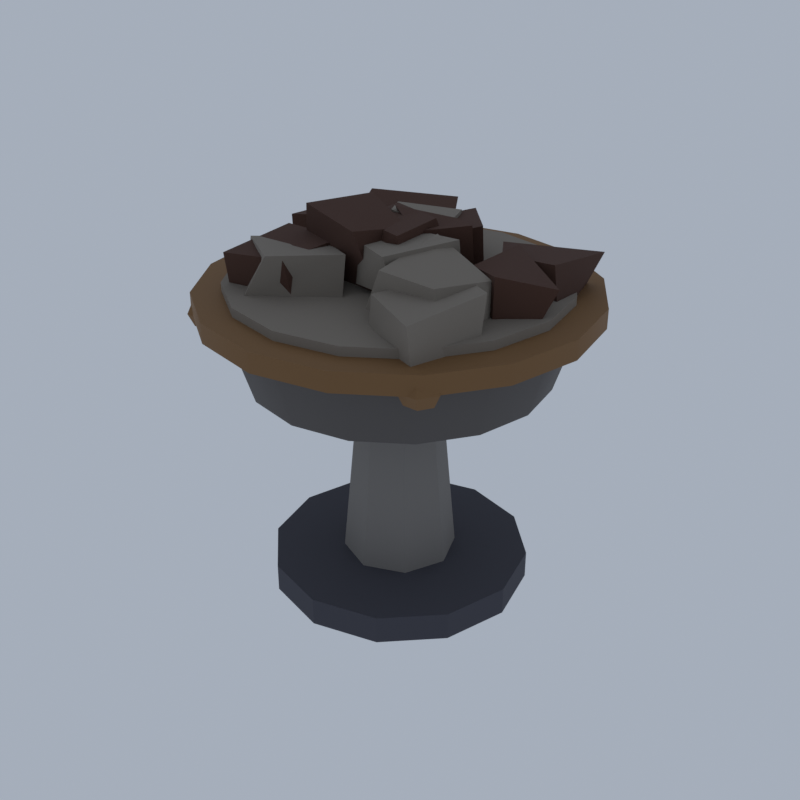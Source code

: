 # Source: TW03_02_skull_avenue_set_02.blend  (saved by Blender 5.2.45; exported with 4.5.12 LTS)
import bpy
from mathutils import Matrix  # noqa: F401  (used for matrix-valued properties, if any)

bpy.ops.wm.read_factory_settings(use_empty=True)
scene = bpy.context.scene
scene.name = 'Scene'

# ---- collections
col_collection = bpy.data.collections.new('Collection'); scene.collection.children.link(col_collection)

# ---- materials (node trees are filled in below, after node groups)
mat_ve_t1_dstone_granite = bpy.data.materials.new('ve_t1_dstone|Granite')
mat_ve_t1_dstone_granite.diffuse_color = (0.05819, 0.05819, 0.07383, 1.0)
mat_ve_t1_stone_slate = bpy.data.materials.new('ve_t1_stone|Slate')
mat_ve_t1_stone_slate.diffuse_color = (0.2195, 0.2047, 0.1905, 1.0)
mat_ve_f_iron_m_metal = bpy.data.materials.new('ve_f_iron_m|Metal')
mat_ve_f_iron_m_metal.diffuse_color = (0.1062, 0.09627, 0.09152, 1.0)
mat_ve_f_bronze_metal = bpy.data.materials.new('ve_f_bronze|Metal')
mat_ve_f_bronze_metal.diffuse_color = (0.2195, 0.1166, 0.04455, 1.0)
mat_ve_f_ash_slate = bpy.data.materials.new('ve_f_ash|Slate')
mat_ve_f_ash_slate.diffuse_color = (0.2195, 0.1905, 0.1573, 1.0)
mat_ve_f_coal2_slate = bpy.data.materials.new('ve_f_coal2|Slate')
mat_ve_f_coal2_slate.diffuse_color = (0.06973, 0.03026, 0.01891, 1.0)

# ---- material node trees
mat_ve_t1_dstone_granite.use_nodes = True; mat_ve_t1_dstone_granite.node_tree.nodes.clear()
_N = mat_ve_t1_dstone_granite.node_tree.nodes; _L = mat_ve_t1_dstone_granite.node_tree.links
n0 = _N.new('ShaderNodeBsdfPrincipled'); n0.name = 'Principled BSDF'; n0.location = (-200, 100)
n0.inputs[0].default_value = (0.05819, 0.05819, 0.07383, 1.0)
n0.inputs[2].default_value = 0.92
n0.inputs[10].default_value = 0.005
n1 = _N.new('ShaderNodeOutputMaterial'); n1.name = 'Material Output'; n1.location = (200, 100)
_L.new(n0.outputs[0], n1.inputs[0])
n1.is_active_output = True
mat_ve_t1_stone_slate.use_nodes = True; mat_ve_t1_stone_slate.node_tree.nodes.clear()
_N = mat_ve_t1_stone_slate.node_tree.nodes; _L = mat_ve_t1_stone_slate.node_tree.links
n0 = _N.new('ShaderNodeBsdfPrincipled'); n0.name = 'Principled BSDF'; n0.location = (-200, 100)
n0.inputs[0].default_value = (0.2195, 0.2047, 0.1905, 1.0)
n0.inputs[2].default_value = 0.95
n0.inputs[10].default_value = 0.005
n1 = _N.new('ShaderNodeOutputMaterial'); n1.name = 'Material Output'; n1.location = (200, 100)
_L.new(n0.outputs[0], n1.inputs[0])
n1.is_active_output = True
mat_ve_f_iron_m_metal.use_nodes = True; mat_ve_f_iron_m_metal.node_tree.nodes.clear()
_N = mat_ve_f_iron_m_metal.node_tree.nodes; _L = mat_ve_f_iron_m_metal.node_tree.links
n0 = _N.new('ShaderNodeBsdfPrincipled'); n0.name = 'Principled BSDF'; n0.location = (-200, 100)
n0.inputs[0].default_value = (0.1062, 0.09627, 0.09152, 1.0)
n0.inputs[1].default_value = 0.3
n0.inputs[2].default_value = 0.72
n0.inputs[10].default_value = 0.005
n1 = _N.new('ShaderNodeOutputMaterial'); n1.name = 'Material Output'; n1.location = (200, 100)
_L.new(n0.outputs[0], n1.inputs[0])
n1.is_active_output = True
mat_ve_f_bronze_metal.use_nodes = True; mat_ve_f_bronze_metal.node_tree.nodes.clear()
_N = mat_ve_f_bronze_metal.node_tree.nodes; _L = mat_ve_f_bronze_metal.node_tree.links
n0 = _N.new('ShaderNodeBsdfPrincipled'); n0.name = 'Principled BSDF'; n0.location = (-200, 100)
n0.inputs[0].default_value = (0.2195, 0.1166, 0.04455, 1.0)
n0.inputs[1].default_value = 0.3
n0.inputs[2].default_value = 0.72
n0.inputs[10].default_value = 0.005
n1 = _N.new('ShaderNodeOutputMaterial'); n1.name = 'Material Output'; n1.location = (200, 100)
_L.new(n0.outputs[0], n1.inputs[0])
n1.is_active_output = True
mat_ve_f_ash_slate.use_nodes = True; mat_ve_f_ash_slate.node_tree.nodes.clear()
_N = mat_ve_f_ash_slate.node_tree.nodes; _L = mat_ve_f_ash_slate.node_tree.links
n0 = _N.new('ShaderNodeBsdfPrincipled'); n0.name = 'Principled BSDF'; n0.location = (-200, 100)
n0.inputs[0].default_value = (0.2195, 0.1905, 0.1573, 1.0)
n0.inputs[2].default_value = 0.95
n0.inputs[10].default_value = 0.005
n1 = _N.new('ShaderNodeOutputMaterial'); n1.name = 'Material Output'; n1.location = (200, 100)
_L.new(n0.outputs[0], n1.inputs[0])
n1.is_active_output = True
mat_ve_f_coal2_slate.use_nodes = True; mat_ve_f_coal2_slate.node_tree.nodes.clear()
_N = mat_ve_f_coal2_slate.node_tree.nodes; _L = mat_ve_f_coal2_slate.node_tree.links
n0 = _N.new('ShaderNodeBsdfPrincipled'); n0.name = 'Principled BSDF'; n0.location = (-200, 100)
n0.inputs[0].default_value = (0.06973, 0.03026, 0.01891, 1.0)
n0.inputs[2].default_value = 0.95
n0.inputs[10].default_value = 0.005
n1 = _N.new('ShaderNodeOutputMaterial'); n1.name = 'Material Output'; n1.location = (200, 100)
_L.new(n0.outputs[0], n1.inputs[0])
n1.is_active_output = True

# ---- world
world_world = bpy.data.worlds.new('World'); scene.world = world_world
world_world.use_nodes = True; world_world.node_tree.nodes.clear()
_N = world_world.node_tree.nodes; _L = world_world.node_tree.links
n0 = _N.new('ShaderNodeOutputWorld'); n0.name = 'World Output'; n0.location = (200, 100)
n1 = _N.new('ShaderNodeBackground'); n1.name = 'Background'; n1.location = (-200, 100)
n1.inputs[0].default_value = (0.42, 0.47, 0.55, 1.0)
n1.inputs[1].default_value = 0.9
_L.new(n1.outputs[0], n0.inputs[0])
n0.is_active_output = True
world_world.color = (0.05088, 0.05088, 0.05088)
world_world.sun_shadow_jitter_overblur = 0.0

# ---- meshes
me_skull_avenue_set = bpy.data.meshes.new('skull_avenue_set')
me_skull_avenue_set.from_pydata([(4.766, 0.0, 0.0), (4.766, 0.0, 1.025), (4.127, 2.383, 0.0), (4.127, 2.383, 1.025), (2.383, 4.127, 0.0), (2.383, 4.127, 1.025), (2.918e-16, 4.766, 0.0), (2.918e-16, 4.766, 1.025), (-2.383, 4.127, 0.0), (-2.383, 4.127, 1.025), (-4.127, 2.383, 0.0), (-4.127, 2.383, 1.025), (-4.766, 5.837e-16, 0.0), (-4.766, 5.837e-16, 1.025), (-4.127, -2.383, 0.0), (-4.127, -2.383, 1.025), (-2.383, -4.127, 0.0), (-2.383, -4.127, 1.025), (-8.755e-16, -4.766, 0.0), (-8.755e-16, -4.766, 1.025), (2.383, -4.127, 0.0), (2.383, -4.127, 1.025), (4.127, -2.383, 0.0), (4.127, -2.383, 1.025), (2.83, 0.0, 7.433), (2.83, 0.0, 8.202), (2.001, 2.001, 7.433), (2.001, 2.001, 8.202), (1.733e-16, 2.83, 7.433), (1.733e-16, 2.83, 8.202), (-2.001, 2.001, 7.433), (-2.001, 2.001, 8.202), (-2.83, 3.465e-16, 7.433), (-2.83, 3.465e-16, 8.202), (-2.001, -2.001, 7.433), (-2.001, -2.001, 8.202), (-5.198e-16, -2.83, 7.433), (-5.198e-16, -2.83, 8.202), (2.001, -2.001, 7.433), (2.001, -2.001, 8.202), (2.085, 0.0, 1.025), (1.489, 0.0, 7.433), (1.474, 1.474, 1.025), (1.053, 1.053, 7.433), (1.277e-16, 2.085, 1.025), (9.12e-17, 1.489, 7.433), (-1.474, 1.474, 1.025), (-1.053, 1.053, 7.433), (-2.085, 2.554e-16, 1.025), (-1.489, 1.824e-16, 7.433), (-1.474, -1.474, 1.025), (-1.053, -1.053, 7.433), (-3.83e-16, -2.085, 1.025), (-2.736e-16, -1.489, 7.433), (1.474, -1.474, 1.025), (1.053, -1.053, 7.433), (5.362, 0.0, 8.202), (6.255, 0.0, 11.02), (4.954, 2.052, 8.202), (5.779, 2.394, 11.02), (3.791, 3.791, 8.202), (4.423, 4.423, 11.02), (2.052, 4.954, 8.202), (2.394, 5.779, 11.02), (3.283e-16, 5.362, 8.202), (3.83e-16, 6.255, 11.02), (-2.052, 4.954, 8.202), (-2.394, 5.779, 11.02), (-3.791, 3.791, 8.202), (-4.423, 4.423, 11.02), (-4.954, 2.052, 8.202), (-5.779, 2.394, 11.02), (-5.362, 6.566e-16, 8.202), (-6.255, 7.661e-16, 11.02), (-4.954, -2.052, 8.202), (-5.779, -2.394, 11.02), (-3.791, -3.791, 8.202), (-4.423, -4.423, 11.02), (-2.052, -4.954, 8.202), (-2.394, -5.779, 11.02), (-9.849e-16, -5.362, 8.202), (-1.149e-15, -6.255, 11.02), (2.052, -4.954, 8.202), (2.394, -5.779, 11.02), (3.791, -3.791, 8.202), (4.423, -4.423, 11.02), (4.954, -2.052, 8.202), (5.779, -2.394, 11.02), (5.809, 0.0, 10.64), (7.0, 0.0, 10.64), (7.0, 0.0, 11.34), (5.809, 0.0, 11.34), (5.366, 2.223, 10.64), (6.467, 2.679, 10.64), (6.467, 2.679, 11.34), (5.366, 2.223, 11.34), (4.107, 4.107, 10.64), (4.95, 4.95, 10.64), (4.95, 4.95, 11.34), (4.107, 4.107, 11.34), (2.223, 5.366, 10.64), (2.679, 6.467, 10.64), (2.679, 6.467, 11.34), (2.223, 5.366, 11.34), (3.557e-16, 5.809, 10.64), (4.286e-16, 7.0, 10.64), (4.286e-16, 7.0, 11.34), (3.557e-16, 5.809, 11.34), (-2.223, 5.366, 10.64), (-2.679, 6.467, 10.64), (-2.679, 6.467, 11.34), (-2.223, 5.366, 11.34), (-4.107, 4.107, 10.64), (-4.95, 4.95, 10.64), (-4.95, 4.95, 11.34), (-4.107, 4.107, 11.34), (-5.366, 2.223, 10.64), (-6.467, 2.679, 10.64), (-6.467, 2.679, 11.34), (-5.366, 2.223, 11.34), (-5.809, 7.113e-16, 10.64), (-7.0, 8.573e-16, 10.64), (-7.0, 8.573e-16, 11.34), (-5.809, 7.113e-16, 11.34), (-5.366, -2.223, 10.64), (-6.467, -2.679, 10.64), (-6.467, -2.679, 11.34), (-5.366, -2.223, 11.34), (-4.107, -4.107, 10.64), (-4.95, -4.95, 10.64), (-4.95, -4.95, 11.34), (-4.107, -4.107, 11.34), (-2.223, -5.366, 10.64), (-2.679, -6.467, 10.64), (-2.679, -6.467, 11.34), (-2.223, -5.366, 11.34), (-1.067e-15, -5.809, 10.64), (-1.286e-15, -7.0, 10.64), (-1.286e-15, -7.0, 11.34), (-1.067e-15, -5.809, 11.34), (2.223, -5.366, 10.64), (2.679, -6.467, 10.64), (2.679, -6.467, 11.34), (2.223, -5.366, 11.34), (4.107, -4.107, 10.64), (4.95, -4.95, 10.64), (4.95, -4.95, 11.34), (4.107, -4.107, 11.34), (5.366, -2.223, 10.64), (6.467, -2.679, 10.64), (6.467, -2.679, 11.34), (5.366, -2.223, 11.34), (4.528, 4.528, 11.28), (4.528, 4.528, 9.996), (5.055, 4.528, 11.09), (4.792, 4.985, 11.09), (4.265, 4.985, 11.09), (4.002, 4.528, 11.09), (4.265, 4.072, 11.09), (4.792, 4.072, 11.09), (5.273, 4.528, 10.64), (4.901, 5.173, 10.64), (4.156, 5.173, 10.64), (3.784, 4.528, 10.64), (4.156, 3.884, 10.64), (4.901, 3.884, 10.64), (5.055, 4.528, 10.18), (4.792, 4.985, 10.18), (4.265, 4.985, 10.18), (4.002, 4.528, 10.18), (4.265, 4.072, 10.18), (4.792, 4.072, 10.18), (-4.528, 4.528, 11.28), (-4.528, 4.528, 9.996), (-4.002, 4.528, 11.09), (-4.265, 4.985, 11.09), (-4.792, 4.985, 11.09), (-5.055, 4.528, 11.09), (-4.792, 4.072, 11.09), (-4.265, 4.072, 11.09), (-3.784, 4.528, 10.64), (-4.156, 5.173, 10.64), (-4.901, 5.173, 10.64), (-5.273, 4.528, 10.64), (-4.901, 3.884, 10.64), (-4.156, 3.884, 10.64), (-4.002, 4.528, 10.18), (-4.265, 4.985, 10.18), (-4.792, 4.985, 10.18), (-5.055, 4.528, 10.18), (-4.792, 4.072, 10.18), (-4.265, 4.072, 10.18), (-4.528, -4.528, 11.28), (-4.528, -4.528, 9.996), (-4.002, -4.528, 11.09), (-4.265, -4.072, 11.09), (-4.792, -4.072, 11.09), (-5.055, -4.528, 11.09), (-4.792, -4.985, 11.09), (-4.265, -4.985, 11.09), (-3.784, -4.528, 10.64), (-4.156, -3.884, 10.64), (-4.901, -3.884, 10.64), (-5.273, -4.528, 10.64), (-4.901, -5.173, 10.64), (-4.156, -5.173, 10.64), (-4.002, -4.528, 10.18), (-4.265, -4.072, 10.18), (-4.792, -4.072, 10.18), (-5.055, -4.528, 10.18), (-4.792, -4.985, 10.18), (-4.265, -4.985, 10.18), (4.528, -4.528, 11.28), (4.528, -4.528, 9.996), (5.055, -4.528, 11.09), (4.792, -4.072, 11.09), (4.265, -4.072, 11.09), (4.002, -4.528, 11.09), (4.265, -4.985, 11.09), (4.792, -4.985, 11.09), (5.273, -4.528, 10.64), (4.901, -3.884, 10.64), (4.156, -3.884, 10.64), (3.784, -4.528, 10.64), (4.156, -5.173, 10.64), (4.901, -5.173, 10.64), (5.055, -4.528, 10.18), (4.792, -4.072, 10.18), (4.265, -4.072, 10.18), (4.002, -4.528, 10.18), (4.265, -4.985, 10.18), (4.792, -4.985, 10.18), (5.957, 0.0, 10.51), (5.957, 0.0, 11.66), (5.504, 2.28, 10.51), (5.504, 2.28, 11.66), (4.213, 4.213, 10.51), (4.213, 4.213, 11.66), (2.28, 5.504, 10.51), (2.28, 5.504, 11.66), (3.648e-16, 5.957, 10.51), (3.648e-16, 5.957, 11.66), (-2.28, 5.504, 10.51), (-2.28, 5.504, 11.66), (-4.213, 4.213, 10.51), (-4.213, 4.213, 11.66), (-5.504, 2.28, 10.51), (-5.504, 2.28, 11.66), (-5.957, 7.296e-16, 10.51), (-5.957, 7.296e-16, 11.66), (-5.504, -2.28, 10.51), (-5.504, -2.28, 11.66), (-4.213, -4.213, 10.51), (-4.213, -4.213, 11.66), (-2.28, -5.504, 10.51), (-2.28, -5.504, 11.66), (-1.094e-15, -5.957, 10.51), (-1.094e-15, -5.957, 11.66), (2.28, -5.504, 10.51), (2.28, -5.504, 11.66), (4.213, -4.213, 10.51), (4.213, -4.213, 11.66), (5.504, -2.28, 10.51), (5.504, -2.28, 11.66), (-2.786, -4.543, 11.56), (-0.2015, -2.649, 11.57), (-2.581, -0.1307, 11.33), (-4.798, -2.484, 11.13), (-1.898, -4.323, 13.12), (-0.3109, -2.322, 12.99), (-2.937, -0.867, 12.66), (-4.272, -2.702, 12.86), (-1.647, 0.6694, 11.76), (1.12, 1.131, 11.69), (0.1234, 3.056, 11.64), (-1.882, 3.0, 11.33), (-1.113, 0.8711, 13.55), (0.8606, 1.216, 13.22), (-0.1426, 3.583, 13.08), (-2.037, 2.339, 13.3), (1.696, -2.143, 11.89), (2.251, 0.4579, 11.94), (0.9641, 0.8914, 11.36), (-0.2224, -1.954, 11.93), (1.378, -2.506, 13.35), (2.448, -0.007411, 13.48), (0.6657, 0.4953, 13.22), (-0.3455, -1.605, 13.2), (-3.172, -0.08796, 11.86), (-0.6284, 1.182, 11.34), (-1.82, 3.07, 11.59), (-4.039, 1.749, 11.86), (-3.37, -0.2038, 13.06), (-0.8472, 1.002, 13.18), (-1.978, 3.038, 13.21), (-3.758, 1.733, 13.25), (4.35, -4.724, 11.19), (5.03, -2.413, 11.0), (3.325, -1.616, 11.3), (1.994, -3.915, 11.33), (4.197, -4.768, 12.56), (4.933, -1.912, 12.89), (3.01, -0.8344, 12.76), (1.73, -3.437, 12.51), (4.419, -3.141, 10.95), (4.313, -0.221, 10.94), (1.428, -0.6123, 11.25), (0.9644, -2.87, 11.59), (3.728, -2.941, 13.02), (4.422, -0.9702, 12.87), (1.491, 0.08481, 13.45), (1.668, -3.006, 13.13), (-4.004, -3.956, 11.21), (-1.55, -3.562, 11.53), (-1.613, -1.029, 11.12), (-3.671, -1.285, 11.28), (-3.927, -4.259, 12.78), (-1.607, -3.867, 12.95), (-1.632, -1.063, 12.94), (-4.189, -0.9699, 12.89), (-0.632, 0.3409, 11.53), (-0.7045, 3.147, 11.72), (-2.484, 2.705, 11.82), (-2.923, 0.961, 11.78), (-0.5487, 1.02, 13.04), (-0.6845, 2.752, 12.85), (-3.014, 2.922, 12.75), (-2.874, 0.894, 13.17), (4.525, -1.022, 11.47), (5.666, -0.08205, 11.55), (3.203, 1.537, 11.34), (2.205, 0.478, 11.0), (4.622, -1.126, 13.09), (6.02, 0.3289, 12.58), (3.348, 2.045, 12.98), (2.951, 0.05064, 12.72), (0.223, 0.9444, 11.14), (2.248, 1.702, 11.46), (0.5735, 3.917, 11.41), (-1.172, 2.967, 11.61), (0.5981, 0.3961, 12.98), (1.832, 2.116, 13.27), (-0.03028, 4.249, 13.01), (-0.7398, 3.006, 12.9), (3.194, 1.522, 10.99), (5.405, 1.376, 10.98), (4.527, 4.188, 10.9), (2.05, 3.14, 11.32), (3.087, 1.47, 12.72), (5.064, 1.53, 12.81), (5.222, 4.354, 12.52), (2.074, 2.988, 12.55), (0.8066, -0.797, 11.97), (1.417, 1.033, 12.17), (-1.433, 1.702, 12.23), (-1.66, -0.9249, 11.89), (0.933, -1.26, 13.6), (0.6501, 1.094, 13.55), (-1.712, 1.941, 13.42), (-1.741, -0.2325, 13.39), (-2.187, 0.9708, 11.46), (-0.2044, 2.377, 11.06), (-1.219, 3.836, 11.43), (-3.252, 2.812, 11.4), (-2.492, 0.7822, 13.32), (0.2095, 2.614, 12.91), (-0.9748, 4.459, 13.19), (-3.201, 2.275, 13.57), (0.6571, 0.06486, 11.85), (2.013, 1.467, 11.66), (0.7131, 2.462, 11.87), (-0.361, 1.058, 11.7), (0.4324, 0.1858, 13.27), (2.206, 0.9944, 13.64), (0.7316, 2.232, 13.27), (-1.064, 1.036, 13.66), (0.4722, -1.582, 11.41), (0.01575, 0.1658, 11.9), (-2.185, 0.6334, 11.85), (-3.159, -1.205, 11.37), (-0.1759, -2.143, 13.73), (0.2558, 0.08981, 13.41), (-1.913, 0.8492, 14.0), (-3.147, -1.138, 13.85), (-5.151, 0.2285, 10.81), (-3.096, 0.6718, 11.09), (-3.311, 3.395, 10.72), (-5.352, 3.648, 10.73), (-5.448, 0.4213, 12.62), (-2.874, 0.9079, 12.96), (-3.068, 3.057, 12.87), (-4.996, 3.072, 12.65)], [], [(22, 20, 18, 16, 14, 12, 10, 8, 6, 4, 2, 0), (1, 3, 5, 7, 9, 11, 13, 15, 17, 19, 21, 23), (0, 2, 3, 1), (2, 4, 5, 3), (4, 6, 7, 5), (6, 8, 9, 7), (8, 10, 11, 9), (10, 12, 13, 11), (12, 14, 15, 13), (14, 16, 17, 15), (16, 18, 19, 17), (18, 20, 21, 19), (20, 22, 23, 21), (22, 0, 1, 23), (38, 36, 34, 32, 30, 28, 26, 24), (25, 27, 29, 31, 33, 35, 37, 39), (24, 26, 27, 25), (26, 28, 29, 27), (28, 30, 31, 29), (30, 32, 33, 31), (32, 34, 35, 33), (34, 36, 37, 35), (36, 38, 39, 37), (38, 24, 25, 39), (54, 52, 50, 48, 46, 44, 42, 40), (41, 43, 45, 47, 49, 51, 53, 55), (40, 42, 43, 41), (42, 44, 45, 43), (44, 46, 47, 45), (46, 48, 49, 47), (48, 50, 51, 49), (50, 52, 53, 51), (52, 54, 55, 53), (54, 40, 41, 55), (86, 84, 82, 80, 78, 76, 74, 72, 70, 68, 66, 64, 62, 60, 58, 56), (57, 59, 61, 63, 65, 67, 69, 71, 73, 75, 77, 79, 81, 83, 85, 87), (56, 58, 59, 57), (58, 60, 61, 59), (60, 62, 63, 61), (62, 64, 65, 63), (64, 66, 67, 65), (66, 68, 69, 67), (68, 70, 71, 69), (70, 72, 73, 71), (72, 74, 75, 73), (74, 76, 77, 75), (76, 78, 79, 77), (78, 80, 81, 79), (80, 82, 83, 81), (82, 84, 85, 83), (84, 86, 87, 85), (86, 56, 57, 87), (88, 92, 93, 89), (89, 93, 94, 90), (90, 94, 95, 91), (91, 95, 92, 88), (92, 96, 97, 93), (93, 97, 98, 94), (94, 98, 99, 95), (95, 99, 96, 92), (96, 100, 101, 97), (97, 101, 102, 98), (98, 102, 103, 99), (99, 103, 100, 96), (100, 104, 105, 101), (101, 105, 106, 102), (102, 106, 107, 103), (103, 107, 104, 100), (104, 108, 109, 105), (105, 109, 110, 106), (106, 110, 111, 107), (107, 111, 108, 104), (108, 112, 113, 109), (109, 113, 114, 110), (110, 114, 115, 111), (111, 115, 112, 108), (112, 116, 117, 113), (113, 117, 118, 114), (114, 118, 119, 115), (115, 119, 116, 112), (116, 120, 121, 117), (117, 121, 122, 118), (118, 122, 123, 119), (119, 123, 120, 116), (120, 124, 125, 121), (121, 125, 126, 122), (122, 126, 127, 123), (123, 127, 124, 120), (124, 128, 129, 125), (125, 129, 130, 126), (126, 130, 131, 127), (127, 131, 128, 124), (128, 132, 133, 129), (129, 133, 134, 130), (130, 134, 135, 131), (131, 135, 132, 128), (132, 136, 137, 133), (133, 137, 138, 134), (134, 138, 139, 135), (135, 139, 136, 132), (136, 140, 141, 137), (137, 141, 142, 138), (138, 142, 143, 139), (139, 143, 140, 136), (140, 144, 145, 141), (141, 145, 146, 142), (142, 146, 147, 143), (143, 147, 144, 140), (144, 148, 149, 145), (145, 149, 150, 146), (146, 150, 151, 147), (147, 151, 148, 144), (148, 88, 89, 149), (149, 89, 90, 150), (150, 90, 91, 151), (151, 91, 88, 148), (152, 154, 155), (153, 167, 166), (154, 160, 161, 155), (160, 166, 167, 161), (152, 155, 156), (153, 168, 167), (155, 161, 162, 156), (161, 167, 168, 162), (152, 156, 157), (153, 169, 168), (156, 162, 163, 157), (162, 168, 169, 163), (152, 157, 158), (153, 170, 169), (157, 163, 164, 158), (163, 169, 170, 164), (152, 158, 159), (153, 171, 170), (158, 164, 165, 159), (164, 170, 171, 165), (152, 159, 154), (153, 166, 171), (159, 165, 160, 154), (165, 171, 166, 160), (172, 174, 175), (173, 187, 186), (174, 180, 181, 175), (180, 186, 187, 181), (172, 175, 176), (173, 188, 187), (175, 181, 182, 176), (181, 187, 188, 182), (172, 176, 177), (173, 189, 188), (176, 182, 183, 177), (182, 188, 189, 183), (172, 177, 178), (173, 190, 189), (177, 183, 184, 178), (183, 189, 190, 184), (172, 178, 179), (173, 191, 190), (178, 184, 185, 179), (184, 190, 191, 185), (172, 179, 174), (173, 186, 191), (179, 185, 180, 174), (185, 191, 186, 180), (192, 194, 195), (193, 207, 206), (194, 200, 201, 195), (200, 206, 207, 201), (192, 195, 196), (193, 208, 207), (195, 201, 202, 196), (201, 207, 208, 202), (192, 196, 197), (193, 209, 208), (196, 202, 203, 197), (202, 208, 209, 203), (192, 197, 198), (193, 210, 209), (197, 203, 204, 198), (203, 209, 210, 204), (192, 198, 199), (193, 211, 210), (198, 204, 205, 199), (204, 210, 211, 205), (192, 199, 194), (193, 206, 211), (199, 205, 200, 194), (205, 211, 206, 200), (212, 214, 215), (213, 227, 226), (214, 220, 221, 215), (220, 226, 227, 221), (212, 215, 216), (213, 228, 227), (215, 221, 222, 216), (221, 227, 228, 222), (212, 216, 217), (213, 229, 228), (216, 222, 223, 217), (222, 228, 229, 223), (212, 217, 218), (213, 230, 229), (217, 223, 224, 218), (223, 229, 230, 224), (212, 218, 219), (213, 231, 230), (218, 224, 225, 219), (224, 230, 231, 225), (212, 219, 214), (213, 226, 231), (219, 225, 220, 214), (225, 231, 226, 220), (262, 260, 258, 256, 254, 252, 250, 248, 246, 244, 242, 240, 238, 236, 234, 232), (233, 235, 237, 239, 241, 243, 245, 247, 249, 251, 253, 255, 257, 259, 261, 263), (232, 234, 235, 233), (234, 236, 237, 235), (236, 238, 239, 237), (238, 240, 241, 239), (240, 242, 243, 241), (242, 244, 245, 243), (244, 246, 247, 245), (246, 248, 249, 247), (248, 250, 251, 249), (250, 252, 253, 251), (252, 254, 255, 253), (254, 256, 257, 255), (256, 258, 259, 257), (258, 260, 261, 259), (260, 262, 263, 261), (262, 232, 233, 263), (264, 267, 266, 265), (268, 269, 270, 271), (264, 265, 269, 268), (265, 266, 270, 269), (266, 267, 271, 270), (267, 264, 268, 271), (272, 275, 274, 273), (276, 277, 278, 279), (272, 273, 277, 276), (273, 274, 278, 277), (274, 275, 279, 278), (275, 272, 276, 279), (280, 283, 282, 281), (284, 285, 286, 287), (280, 281, 285, 284), (281, 282, 286, 285), (282, 283, 287, 286), (283, 280, 284, 287), (288, 291, 290, 289), (292, 293, 294, 295), (288, 289, 293, 292), (289, 290, 294, 293), (290, 291, 295, 294), (291, 288, 292, 295), (296, 299, 298, 297), (300, 301, 302, 303), (296, 297, 301, 300), (297, 298, 302, 301), (298, 299, 303, 302), (299, 296, 300, 303), (304, 307, 306, 305), (308, 309, 310, 311), (304, 305, 309, 308), (305, 306, 310, 309), (306, 307, 311, 310), (307, 304, 308, 311), (312, 315, 314, 313), (316, 317, 318, 319), (312, 313, 317, 316), (313, 314, 318, 317), (314, 315, 319, 318), (315, 312, 316, 319), (320, 323, 322, 321), (324, 325, 326, 327), (320, 321, 325, 324), (321, 322, 326, 325), (322, 323, 327, 326), (323, 320, 324, 327), (328, 331, 330, 329), (332, 333, 334, 335), (328, 329, 333, 332), (329, 330, 334, 333), (330, 331, 335, 334), (331, 328, 332, 335), (336, 339, 338, 337), (340, 341, 342, 343), (336, 337, 341, 340), (337, 338, 342, 341), (338, 339, 343, 342), (339, 336, 340, 343), (344, 347, 346, 345), (348, 349, 350, 351), (344, 345, 349, 348), (345, 346, 350, 349), (346, 347, 351, 350), (347, 344, 348, 351), (352, 355, 354, 353), (356, 357, 358, 359), (352, 353, 357, 356), (353, 354, 358, 357), (354, 355, 359, 358), (355, 352, 356, 359), (360, 363, 362, 361), (364, 365, 366, 367), (360, 361, 365, 364), (361, 362, 366, 365), (362, 363, 367, 366), (363, 360, 364, 367), (368, 371, 370, 369), (372, 373, 374, 375), (368, 369, 373, 372), (369, 370, 374, 373), (370, 371, 375, 374), (371, 368, 372, 375), (376, 379, 378, 377), (380, 381, 382, 383), (376, 377, 381, 380), (377, 378, 382, 381), (378, 379, 383, 382), (379, 376, 380, 383), (384, 387, 386, 385), (388, 389, 390, 391), (384, 385, 389, 388), (385, 386, 390, 389), (386, 387, 391, 390), (387, 384, 388, 391)])
me_skull_avenue_set.polygons.foreach_set('use_smooth', [True] * 326)
me_skull_avenue_set.polygons.foreach_set('material_index', [0, 0, 0, 0, 0, 0, 0, 0, 0, 0, 0, 0, 0, 0, 0, 0, 0, 0, 0, 0, 0, 0, 0, 0, 1, 1, 1, 1, 1, 1, 1, 1, 1, 1, 2, 2, 2, 2, 2, 2, 2, 2, 2, 2, 2, 2, 2, 2, 2, 2, 2, 2, 3, 3, 3, 3, 3, 3, 3, 3, 3, 3, 3, 3, 3, 3, 3, 3, 3, 3, 3, 3, 3, 3, 3, 3, 3, 3, 3, 3, 3, 3, 3, 3, 3, 3, 3, 3, 3, 3, 3, 3, 3, 3, 3, 3, 3, 3, 3, 3, 3, 3, 3, 3, 3, 3, 3, 3, 3, 3, 3, 3, 3, 3, 3, 3, 3, 3, 3, 3, 3, 3, 3, 3, 3, 3, 3, 3, 3, 3, 3, 3, 3, 3, 3, 3, 3, 3, 3, 3, 3, 3, 3, 3, 3, 3, 3, 3, 3, 3, 3, 3, 3, 3, 3, 3, 3, 3, 3, 3, 3, 3, 3, 3, 3, 3, 3, 3, 3, 3, 3, 3, 3, 3, 3, 3, 3, 3, 3, 3, 3, 3, 3, 3, 3, 3, 3, 3, 3, 3, 3, 3, 3, 3, 3, 3, 3, 3, 3, 3, 3, 3, 3, 3, 3, 3, 3, 3, 3, 3, 3, 3, 4, 4, 4, 4, 4, 4, 4, 4, 4, 4, 4, 4, 4, 4, 4, 4, 4, 4, 4, 4, 4, 4, 4, 4, 4, 4, 4, 4, 4, 4, 4, 4, 4, 4, 4, 4, 4, 4, 4, 4, 4, 4, 4, 4, 4, 4, 4, 4, 4, 4, 4, 4, 4, 4, 5, 5, 5, 5, 5, 5, 5, 5, 5, 5, 5, 5, 5, 5, 5, 5, 5, 5, 5, 5, 5, 5, 5, 5, 5, 5, 5, 5, 5, 5, 5, 5, 5, 5, 5, 5, 5, 5, 5, 5, 5, 5, 5, 5, 5, 5, 5, 5, 5, 5, 5, 5, 5, 5, 5, 5, 5, 5, 5, 5])
_k = set([(0, 1), (0, 2), (0, 22), (1, 3), (1, 23), (2, 3), (2, 4), (3, 5), (4, 5), (4, 6), (5, 7), (6, 7), (6, 8), (7, 9), (8, 9), (8, 10), (9, 11), (10, 11), (10, 12), (11, 13), (12, 13), (12, 14), (13, 15), (14, 15), (14, 16), (15, 17), (16, 17), (16, 18), (17, 19), (18, 19), (18, 20), (19, 21), (20, 21), (20, 22), (21, 23), (22, 23), (24, 25), (24, 26), (24, 38), (25, 27), (25, 39), (26, 27), (26, 28), (27, 29), (28, 29), (28, 30), (29, 31), (30, 31), (30, 32), (31, 33), (32, 33), (32, 34), (33, 35), (34, 35), (34, 36), (35, 37), (36, 37), (36, 38), (37, 39), (38, 39), (40, 41), (40, 42), (40, 54), (41, 43), (41, 55), (42, 43), (42, 44), (43, 45), (44, 45), (44, 46), (45, 47), (46, 47), (46, 48), (47, 49), (48, 49), (48, 50), (49, 51), (50, 51), (50, 52), (51, 53), (52, 53), (52, 54), (53, 55), (54, 55), (56, 58), (56, 86), (57, 59), (57, 87), (58, 60), (59, 61), (60, 62), (61, 63), (62, 64), (63, 65), (64, 66), (65, 67), (66, 68), (67, 69), (68, 70), (69, 71), (70, 72), (71, 73), (72, 74), (73, 75), (74, 76), (75, 77), (76, 78), (77, 79), (78, 80), (79, 81), (80, 82), (81, 83), (82, 84), (83, 85), (84, 86), (85, 87), (88, 92), (88, 148), (89, 93), (89, 149), (90, 94), (90, 150), (91, 95), (91, 151), (92, 96), (93, 97), (94, 98), (95, 99), (96, 100), (97, 101), (98, 102), (99, 103), (100, 104), (101, 105), (102, 106), (103, 107), (104, 108), (105, 109), (106, 110), (107, 111), (108, 112), (109, 113), (110, 114), (111, 115), (112, 116), (113, 117), (114, 118), (115, 119), (116, 120), (117, 121), (118, 122), (119, 123), (120, 124), (121, 125), (122, 126), (123, 127), (124, 128), (125, 129), (126, 130), (127, 131), (128, 132), (129, 133), (130, 134), (131, 135), (132, 136), (133, 137), (134, 138), (135, 139), (136, 140), (137, 141), (138, 142), (139, 143), (140, 144), (141, 145), (142, 146), (143, 147), (144, 148), (145, 149), (146, 150), (147, 151), (154, 155), (154, 159), (154, 160), (155, 156), (155, 161), (156, 157), (156, 162), (157, 158), (157, 163), (158, 159), (158, 164), (159, 165), (160, 161), (160, 165), (160, 166), (161, 162), (161, 167), (162, 163), (162, 168), (163, 164), (163, 169), (164, 165), (164, 170), (165, 171), (166, 167), (166, 171), (167, 168), (168, 169), (169, 170), (170, 171), (174, 175), (174, 179), (174, 180), (175, 176), (175, 181), (176, 177), (176, 182), (177, 178), (177, 183), (178, 179), (178, 184), (179, 185), (180, 181), (180, 185), (180, 186), (181, 182), (181, 187), (182, 183), (182, 188), (183, 184), (183, 189), (184, 185), (184, 190), (185, 191), (186, 187), (186, 191), (187, 188), (188, 189), (189, 190), (190, 191), (194, 195), (194, 199), (194, 200), (195, 196), (195, 201), (196, 197), (196, 202), (197, 198), (197, 203), (198, 199), (198, 204), (199, 205), (200, 201), (200, 205), (200, 206), (201, 202), (201, 207), (202, 203), (202, 208), (203, 204), (203, 209), (204, 205), (204, 210), (205, 211), (206, 207), (206, 211), (207, 208), (208, 209), (209, 210), (210, 211), (214, 215), (214, 219), (214, 220), (215, 216), (215, 221), (216, 217), (216, 222), (217, 218), (217, 223), (218, 219), (218, 224), (219, 225), (220, 221), (220, 225), (220, 226), (221, 222), (221, 227), (222, 223), (222, 228), (223, 224), (223, 229), (224, 225), (224, 230), (225, 231), (226, 227), (226, 231), (227, 228), (228, 229), (229, 230), (230, 231), (232, 234), (232, 262), (233, 235), (233, 263), (234, 236), (235, 237), (236, 238), (237, 239), (238, 240), (239, 241), (240, 242), (241, 243), (242, 244), (243, 245), (244, 246), (245, 247), (246, 248), (247, 249), (248, 250), (249, 251), (250, 252), (251, 253), (252, 254), (253, 255), (254, 256), (255, 257), (256, 258), (257, 259), (258, 260), (259, 261), (260, 262), (261, 263), (264, 265), (264, 267), (264, 268), (265, 266), (265, 269), (266, 267), (266, 270), (267, 271), (268, 269), (268, 271), (269, 270), (270, 271), (272, 273), (272, 275), (272, 276), (273, 274), (273, 277), (274, 275), (274, 278), (275, 279), (276, 277), (276, 279), (277, 278), (278, 279), (280, 281), (280, 283), (280, 284), (281, 282), (281, 285), (282, 283), (282, 286), (283, 287), (284, 285), (284, 287), (285, 286), (286, 287), (288, 289), (288, 291), (288, 292), (289, 290), (289, 293), (290, 291), (290, 294), (291, 295), (292, 293), (292, 295), (293, 294), (294, 295), (296, 297), (296, 299), (296, 300), (297, 298), (297, 301), (298, 299), (298, 302), (299, 303), (300, 301), (300, 303), (301, 302), (302, 303), (304, 305), (304, 307), (304, 308), (305, 306), (305, 309), (306, 307), (306, 310), (307, 311), (308, 309), (308, 311), (309, 310), (310, 311), (312, 313), (312, 315), (312, 316), (313, 314), (313, 317), (314, 315), (314, 318), (315, 319), (316, 317), (316, 319), (317, 318), (318, 319), (320, 321), (320, 323), (320, 324), (321, 322), (321, 325), (322, 323), (322, 326), (323, 327), (324, 325), (324, 327), (325, 326), (326, 327), (328, 329), (328, 331), (328, 332), (329, 330), (329, 333), (330, 331), (330, 334), (331, 335), (332, 333), (332, 335), (333, 334), (334, 335), (336, 337), (336, 339), (336, 340), (337, 338), (337, 341), (338, 339), (338, 342), (339, 343), (340, 341), (340, 343), (341, 342), (342, 343), (344, 345), (344, 347), (344, 348), (345, 346), (345, 349), (346, 347), (346, 350), (347, 351), (348, 349), (348, 351), (349, 350), (350, 351), (352, 353), (352, 355), (352, 356), (353, 354), (353, 357), (354, 355), (354, 358), (355, 359), (356, 357), (356, 359), (357, 358), (358, 359), (360, 361), (360, 363), (360, 364), (361, 362), (361, 365), (362, 363), (362, 366), (363, 367), (364, 365), (364, 367), (365, 366), (366, 367), (368, 369), (368, 371), (368, 372), (369, 370), (369, 373), (370, 371), (370, 374), (371, 375), (372, 373), (372, 375), (373, 374), (374, 375), (376, 377), (376, 379), (376, 380), (377, 378), (377, 381), (378, 379), (378, 382), (379, 383), (380, 381), (380, 383), (381, 382), (382, 383), (384, 385), (384, 387), (384, 388), (385, 386), (385, 389), (386, 387), (386, 390), (387, 391), (388, 389), (388, 391), (389, 390), (390, 391)])
me_skull_avenue_set.attributes.new('sharp_edge', 'BOOLEAN', 'EDGE').data.foreach_set('value', [ (min(e.vertices), max(e.vertices)) in _k for e in me_skull_avenue_set.edges])
me_skull_avenue_set.materials.append(mat_ve_t1_dstone_granite)
me_skull_avenue_set.materials.append(mat_ve_t1_stone_slate)
me_skull_avenue_set.materials.append(mat_ve_f_iron_m_metal)
me_skull_avenue_set.materials.append(mat_ve_f_bronze_metal)
me_skull_avenue_set.materials.append(mat_ve_f_ash_slate)
me_skull_avenue_set.materials.append(mat_ve_f_coal2_slate)
me_skull_avenue_set.update()

# ---- objects
ob_skull_avenue_set = bpy.data.objects.new('skull_avenue_set', me_skull_avenue_set)

# ---- transforms, parenting, visibility, modifiers, constraints
ob_skull_avenue_set.location = (0.0, 0.0, 0.0)

# ---- collection membership
scene.collection.objects.link(ob_skull_avenue_set)

# ---- scene / render settings (as saved in the file)
scene.frame_start = 1; scene.frame_end = 250; scene.frame_set(1)
scene.render.engine = 'CYCLES'
scene.render.resolution_x = 420
scene.render.resolution_y = 420
scene.render.bake_bias = 0.0
scene.render.bake_samples = 0
scene.render.compositor_device = 'GPU'
scene.cycles.samples = 24
scene.cycles.adaptive_threshold = 0.05
scene.cycles.max_bounces = 4
scene.cycles.diffuse_bounces = 2
scene.cycles.glossy_bounces = 2
scene.cycles.transmission_bounces = 2
scene.cycles.transparent_max_bounces = 4
scene.eevee.taa_render_samples = 48
scene.eevee.use_volume_custom_range = False
scene.eevee.fast_gi_thickness_near = 0.1
scene.eevee.fast_gi_thickness_far = 0.0
scene.eevee.ray_tracing_options.screen_trace_thickness = 0.1
scene.view_settings.view_transform = 'Standard'
bpy.context.view_layer.update()

# ---- added for rendering (the .blend has no active camera): camera
cam_auto = bpy.data.cameras.new('AutoCamera')
cam_auto.lens = 50.0
cam_auto.sensor_width = 36.0
cam_auto.clip_end = 1000.0
ob_auto_camera = bpy.data.objects.new('AutoCamera', cam_auto)
scene.collection.objects.link(ob_auto_camera)
ob_auto_camera.location = (22.4355, -26.9226, 24.9484)
ob_auto_camera.rotation_euler = (1.09748, -7.21219e-08, 0.694738)
scene.camera = ob_auto_camera
bpy.context.view_layer.update()
